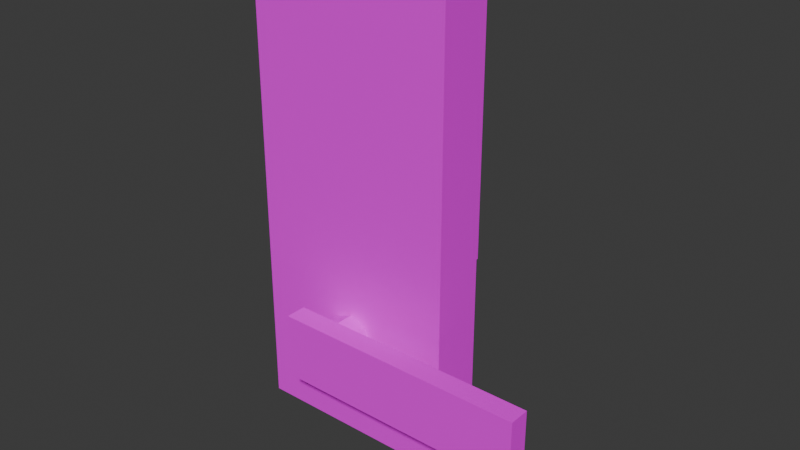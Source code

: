 # Source: Test.blend  (saved by Blender 4.3.34; exported with 4.5.12 LTS)
import bpy
from mathutils import Matrix  # noqa: F401  (used for matrix-valued properties, if any)

bpy.ops.wm.read_factory_settings(use_empty=True)
scene = bpy.context.scene
scene.name = 'Scene'

# ---- collections
col_collection = bpy.data.collections.new('Collection'); scene.collection.children.link(col_collection)

# ---- images (referenced by path relative to the original .blend; pixels are not part of the script)
import os
ASSET_DIR = os.environ.get("B2B_ASSET_DIR", "")  # directory of the original .blend (textures are referenced by path, not embedded)
HERE = os.path.dirname(os.path.abspath(__file__))  # packed textures are extracted next to this script under _unpacked/

def load_image(name, relpath, width, height, colorspace="sRGB"):
    """Load a texture the original file referenced (path relative to the .blend, or extracted next to this script)."""
    p = next((c for c in (os.path.join(HERE, relpath), os.path.join(ASSET_DIR, relpath)) if relpath and os.path.exists(c)), "")
    if p:
        img = bpy.data.images.load(p, check_existing=True)
        img.name = name
    else:  # same state as the original file: an image datablock whose file is absent (Cycles renders it pink)
        img = bpy.data.images.new(name, width, height)
        img.source = "FILE"
        img.filepath = "//" + (relpath or name)
    img.colorspace_settings.name = colorspace
    return img
img_testtexture2 = load_image('TestTexture2', 'TestTexture2.png', 1024, 1024, 'sRGB')

# ---- materials (node trees are filled in below, after node groups)
mat_material_001 = bpy.data.materials.new('Material.001')

# ---- material node trees
mat_material_001.use_nodes = True; mat_material_001.node_tree.nodes.clear()
_N = mat_material_001.node_tree.nodes; _L = mat_material_001.node_tree.links
n0 = _N.new('ShaderNodeBsdfPrincipled'); n0.name = 'Principled BSDF'; n0.location = (10, 300)
n1 = _N.new('ShaderNodeOutputMaterial'); n1.name = 'Material Output'; n1.location = (300, 300)
n2 = _N.new('ShaderNodeTexImage'); n2.name = 'Image Texture'; n2.location = (-280, 280)
n2.image = img_testtexture2
_L.new(n0.outputs[0], n1.inputs[0])
_L.new(n2.outputs[0], n0.inputs[0])
n1.is_active_output = True

# ---- world
world_world = bpy.data.worlds.new('World'); scene.world = world_world
world_world.use_nodes = True; world_world.node_tree.nodes.clear()
_N = world_world.node_tree.nodes; _L = world_world.node_tree.links
n0 = _N.new('ShaderNodeOutputWorld'); n0.name = 'World Output'; n0.location = (300, 300)
n1 = _N.new('ShaderNodeBackground'); n1.name = 'Background'; n1.location = (10, 300)
n1.inputs[0].default_value = (0.05088, 0.05088, 0.05088, 1.0)
_L.new(n1.outputs[0], n0.inputs[0])
n0.is_active_output = True
world_world.color = (0.05088, 0.05088, 0.05088)
world_world.sun_shadow_jitter_overblur = 0.0

# ---- meshes
me_cube_001 = bpy.data.meshes.new('Cube.001')
me_cube_001.from_pydata([(-1.0, -1.0, -1.0), (-1.0, -1.0, 1.0), (-0.8983, 1.0, -0.1598), (-0.8983, 1.0, 0.9636), (1.0, -1.0, -1.0), (1.0, -1.0, 1.0), (0.8983, 1.0, -0.1598), (0.8983, 1.0, 0.9636), (-1.0, 1.0, 1.0), (-1.0, 1.0, -1.0), (1.0, 1.0, -1.0), (1.0, 1.0, 1.0), (-0.8983, -0.05419, 0.9636), (-0.8983, -0.05419, -0.1598), (0.8983, -0.05419, -0.1598), (0.8983, -0.05419, 0.9636), (0.5, 1.0, -1.0), (0.0, 1.0, -1.0), (-0.5, 1.0, -1.0), (-0.5, 1.0, 1.0), (0.0, 1.0, 1.0), (0.5, 1.0, 1.0), (-0.5, -1.0, -1.0), (0.0, -1.0, -1.0), (0.5, -1.0, -1.0), (0.5, -1.0, 1.0), (0.0, -1.0, 1.0), (-0.5, -1.0, 1.0), (0.4492, 1.0, -0.1598), (0.0, 1.0, -0.1598), (-0.4492, 1.0, -0.1598), (-0.4492, 1.0, 0.9636), (0.0, 1.0, 0.9636), (0.4492, 1.0, 0.9636), (0.4492, -0.05419, -0.1598), (0.0, -0.05419, -0.1598), (-0.4492, -0.05419, -0.1598), (-0.4492, -0.05419, 0.9636), (0.0, -0.05419, 0.9636), (0.4492, -0.05419, 0.9636), (0.5078, -0.05419, -0.1012), (0.5078, -0.05419, 0.9049), (0.8397, -0.05419, 0.9049), (0.8397, -0.05419, -0.1012), (-0.8397, -0.05419, -0.1012), (-0.8397, -0.05419, 0.9049), (-0.5078, -0.05419, 0.9049), (-0.5078, -0.05419, -0.1012), (-0.3905, -0.05419, -0.1012), (-0.3905, -0.05419, 0.9049), (-0.05866, -0.05419, 0.9049), (-0.05866, -0.05419, -0.1012), (0.05866, -0.05419, -0.1012), (0.05866, -0.05419, 0.9049), (0.3905, -0.05419, 0.9049), (0.3905, -0.05419, -0.1012), (-0.4492, 0.4309, 0.9636), (-0.4492, 0.4309, -0.1598), (0.0, 0.4309, 0.9636), (0.0, 0.4309, -0.1598), (0.4492, 0.4309, 0.9636), (0.4492, 0.4309, -0.1598), (0.5078, 0.4309, 0.9049), (0.5078, 0.4309, -0.1012), (-0.5078, 0.4309, 0.9049), (-0.5078, 0.4309, -0.1012), (-0.3905, 0.4309, 0.9049), (-0.3905, 0.4309, -0.1012), (-0.05866, 0.4309, 0.9049), (-0.05866, 0.4309, -0.1012), (0.05866, 0.4309, 0.9049), (0.05866, 0.4309, -0.1012), (0.3905, 0.4309, 0.9049), (0.3905, 0.4309, -0.1012)], [], [(0, 1, 8, 9), (33, 7, 15, 39), (10, 11, 5, 4), (22, 27, 1, 0), (16, 10, 4, 24), (19, 8, 1, 27), (3, 2, 9, 8), (28, 6, 10, 16), (31, 3, 8, 19), (6, 7, 11, 10), (40, 41, 42, 43), (2, 3, 12, 13), (7, 6, 14, 15), (30, 2, 13, 36), (6, 28, 34, 14), (28, 29, 35, 34), (29, 30, 36, 35), (44, 45, 46, 47), (48, 49, 50, 51), (52, 53, 54, 55), (7, 33, 21, 11), (33, 32, 20, 21), (32, 31, 19, 20), (2, 30, 18, 9), (30, 29, 17, 18), (29, 28, 16, 17), (11, 21, 25, 5), (21, 20, 26, 25), (20, 19, 27, 26), (9, 18, 22, 0), (18, 17, 23, 22), (17, 16, 24, 23), (4, 5, 25, 24), (24, 25, 26, 23), (23, 26, 27, 22), (3, 31, 37, 12), (31, 32, 38, 37), (32, 33, 39, 38), (52, 35, 59, 71), (39, 15, 42, 41), (15, 14, 43, 42), (14, 34, 40, 43), (13, 12, 45, 44), (12, 37, 46, 45), (48, 36, 57, 67), (36, 13, 44, 47), (39, 41, 62, 60), (37, 38, 50, 49), (55, 54, 72, 73), (35, 36, 48, 51), (51, 50, 68, 69), (38, 39, 54, 53), (40, 34, 61, 63), (34, 35, 52, 55), (61, 60, 62, 63), (56, 57, 65, 64), (57, 56, 66, 67), (58, 59, 69, 68), (59, 58, 70, 71), (60, 61, 73, 72), (37, 49, 66, 56), (46, 37, 56, 64), (38, 53, 70, 58), (50, 38, 58, 68), (41, 40, 63, 62), (36, 47, 65, 57), (54, 39, 60, 72), (35, 51, 69, 59), (49, 48, 67, 66), (34, 55, 73, 61), (53, 52, 71, 70), (47, 46, 64, 65)])
_uv = me_cube_001.uv_layers.new(name='UVMap')
_uv.uv.foreach_set('vector', [0.375, 0.0, 0.625, 0.0, 0.625, 0.25, 0.375, 0.25, 0.6123, 0.4311, 0.6123, 0.4873, 0.6123, 0.4873, 0.6123, 0.4311, 0.375, 0.5, 0.625, 0.5, 0.625, 0.75, 0.375, 0.75, 0.375, 0.9375, 0.625, 0.9375, 0.625, 1.0, 0.375, 1.0, 0.3125, 0.5, 0.375, 0.5, 0.375, 0.75, 0.3125, 0.75, 0.8125, 0.5, 0.875, 0.5, 0.875, 0.75, 0.8125, 0.75, 0.6123, 0.2627, 0.3877, 0.2627, 0.375, 0.25, 0.625, 0.25, 0.3877, 0.4311, 0.3877, 0.4873, 0.375, 0.5, 0.375, 0.4375, 0.6123, 0.3189, 0.6123, 0.2627, 0.625, 0.25, 0.625, 0.3125, 0.3877, 0.4873, 0.6123, 0.4873, 0.625, 0.5, 0.375, 0.5, 0.3994, 0.4385, 0.6006, 0.4385, 0.6006, 0.48, 0.3994, 0.48, 0.3877, 0.2627, 0.6123, 0.2627, 0.6123, 0.2627, 0.3877, 0.2627, 0.6123, 0.4873, 0.3877, 0.4873, 0.3877, 0.4873, 0.6123, 0.4873, 0.3877, 0.3189, 0.3877, 0.2627, 0.3877, 0.2627, 0.3877, 0.3189, 0.3877, 0.4873, 0.3877, 0.4311, 0.3877, 0.4311, 0.3877, 0.4873, 0.3877, 0.4311, 0.3877, 0.375, 0.3877, 0.375, 0.3877, 0.4311, 0.3877, 0.375, 0.3877, 0.3189, 0.3877, 0.3189, 0.3877, 0.375, 0.3994, 0.27, 0.6006, 0.27, 0.6006, 0.3115, 0.3994, 0.3115, 0.3994, 0.3262, 0.6006, 0.3262, 0.6006, 0.3677, 0.3994, 0.3677, 0.3994, 0.3823, 0.6006, 0.3823, 0.6006, 0.4238, 0.3994, 0.4238, 0.6123, 0.4873, 0.6123, 0.4311, 0.625, 0.4375, 0.625, 0.5, 0.6123, 0.4311, 0.6123, 0.375, 0.625, 0.375, 0.625, 0.4375, 0.6123, 0.375, 0.6123, 0.3189, 0.625, 0.3125, 0.625, 0.375, 0.3877, 0.2627, 0.3877, 0.3189, 0.375, 0.3125, 0.375, 0.25, 0.3877, 0.3189, 0.3877, 0.375, 0.375, 0.375, 0.375, 0.3125, 0.3877, 0.375, 0.3877, 0.4311, 0.375, 0.4375, 0.375, 0.375, 0.625, 0.5, 0.6875, 0.5, 0.6875, 0.75, 0.625, 0.75, 0.6875, 0.5, 0.75, 0.5, 0.75, 0.75, 0.6875, 0.75, 0.75, 0.5, 0.8125, 0.5, 0.8125, 0.75, 0.75, 0.75, 0.125, 0.5, 0.1875, 0.5, 0.1875, 0.75, 0.125, 0.75, 0.1875, 0.5, 0.25, 0.5, 0.25, 0.75, 0.1875, 0.75, 0.25, 0.5, 0.3125, 0.5, 0.3125, 0.75, 0.25, 0.75, 0.375, 0.75, 0.625, 0.75, 0.625, 0.8125, 0.375, 0.8125, 0.375, 0.8125, 0.625, 0.8125, 0.625, 0.875, 0.375, 0.875, 0.375, 0.875, 0.625, 0.875, 0.625, 0.9375, 0.375, 0.9375, 0.6123, 0.2627, 0.6123, 0.3189, 0.6123, 0.3189, 0.6123, 0.2627, 0.6123, 0.3189, 0.6123, 0.375, 0.6123, 0.375, 0.6123, 0.3189, 0.6123, 0.375, 0.6123, 0.4311, 0.6123, 0.4311, 0.6123, 0.375, 0.3994, 0.3823, 0.3877, 0.375, 0.3877, 0.375, 0.3994, 0.3823, 0.6123, 0.4311, 0.6123, 0.4873, 0.6006, 0.48, 0.6006, 0.4385, 0.6123, 0.4873, 0.3877, 0.4873, 0.3994, 0.48, 0.6006, 0.48, 0.3877, 0.4873, 0.3877, 0.4311, 0.3994, 0.4385, 0.3994, 0.48, 0.3877, 0.2627, 0.6123, 0.2627, 0.6006, 0.27, 0.3994, 0.27, 0.6123, 0.2627, 0.6123, 0.3189, 0.6006, 0.3115, 0.6006, 0.27, 0.3994, 0.3262, 0.3877, 0.3189, 0.3877, 0.3189, 0.3994, 0.3262, 0.3877, 0.3189, 0.3877, 0.2627, 0.3994, 0.27, 0.3994, 0.3115, 0.6123, 0.4311, 0.6006, 0.4385, 0.6006, 0.4385, 0.6123, 0.4311, 0.6123, 0.3189, 0.6123, 0.375, 0.6006, 0.3677, 0.6006, 0.3262, 0.3994, 0.4238, 0.6006, 0.4238, 0.6006, 0.4238, 0.3994, 0.4238, 0.3877, 0.375, 0.3877, 0.3189, 0.3994, 0.3262, 0.3994, 0.3677, 0.3994, 0.3677, 0.6006, 0.3677, 0.6006, 0.3677, 0.3994, 0.3677, 0.6123, 0.375, 0.6123, 0.4311, 0.6006, 0.4238, 0.6006, 0.3823, 0.3994, 0.4385, 0.3877, 0.4311, 0.3877, 0.4311, 0.3994, 0.4385, 0.3877, 0.4311, 0.3877, 0.375, 0.3994, 0.3823, 0.3994, 0.4238, 0.3877, 0.4311, 0.6123, 0.4311, 0.6006, 0.4385, 0.3994, 0.4385, 0.6123, 0.3189, 0.3877, 0.3189, 0.3994, 0.3115, 0.6006, 0.3115, 0.3877, 0.3189, 0.6123, 0.3189, 0.6006, 0.3262, 0.3994, 0.3262, 0.6123, 0.375, 0.3877, 0.375, 0.3994, 0.3677, 0.6006, 0.3677, 0.3877, 0.375, 0.6123, 0.375, 0.6006, 0.3823, 0.3994, 0.3823, 0.6123, 0.4311, 0.3877, 0.4311, 0.3994, 0.4238, 0.6006, 0.4238, 0.6123, 0.3189, 0.6006, 0.3262, 0.6006, 0.3262, 0.6123, 0.3189, 0.6006, 0.3115, 0.6123, 0.3189, 0.6123, 0.3189, 0.6006, 0.3115, 0.6123, 0.375, 0.6006, 0.3823, 0.6006, 0.3823, 0.6123, 0.375, 0.6006, 0.3677, 0.6123, 0.375, 0.6123, 0.375, 0.6006, 0.3677, 0.6006, 0.4385, 0.3994, 0.4385, 0.3994, 0.4385, 0.6006, 0.4385, 0.3877, 0.3189, 0.3994, 0.3115, 0.3994, 0.3115, 0.3877, 0.3189, 0.6006, 0.4238, 0.6123, 0.4311, 0.6123, 0.4311, 0.6006, 0.4238, 0.3877, 0.375, 0.3994, 0.3677, 0.3994, 0.3677, 0.3877, 0.375, 0.6006, 0.3262, 0.3994, 0.3262, 0.3994, 0.3262, 0.6006, 0.3262, 0.3877, 0.4311, 0.3994, 0.4238, 0.3994, 0.4238, 0.3877, 0.4311, 0.6006, 0.3823, 0.3994, 0.3823, 0.3994, 0.3823, 0.6006, 0.3823, 0.3994, 0.3115, 0.6006, 0.3115, 0.6006, 0.3115, 0.3994, 0.3115])
me_cube_001.materials.append(mat_material_001)
me_cube_001.update()
me_cube_002 = bpy.data.meshes.new('Cube.002')
me_cube_002.from_pydata([(-1.0, -1.0, -1.431), (-1.0, -1.0, 0.9747), (-1.0, 1.0, -1.431), (-1.0, 1.0, 0.9747), (1.0, -1.0, -1.431), (1.0, -1.0, 0.9747), (1.0, 1.0, -1.431), (1.0, 1.0, 0.9747)], [], [(0, 1, 3, 2), (2, 3, 7, 6), (6, 7, 5, 4), (4, 5, 1, 0), (2, 6, 4, 0), (7, 3, 1, 5)])
_uv = me_cube_002.uv_layers.new(name='UVMap')
_uv.uv.foreach_set('vector', [0.6304, 0.182, 0.6304, 0.01486, 0.7694, 0.01486, 0.7694, 0.182, 0.6304, 0.3789, 0.6304, 0.2118, 0.7694, 0.2118, 0.7694, 0.3789, 0.6304, 0.5758, 0.6304, 0.4087, 0.7694, 0.4087, 0.7694, 0.5758, 0.6304, 0.7727, 0.6304, 0.6056, 0.7694, 0.6056, 0.7694, 0.7727, 0.59, 0.7568, 0.59, 0.8958, 0.4511, 0.8958, 0.4511, 0.7568, 0.1538, 0.7708, 0.1538, 0.9098, 0.01486, 0.9098, 0.01486, 0.7708])
me_cube_002.materials.append(mat_material_001)
me_cube_002.update()
me_cylinder = bpy.data.meshes.new('Cylinder')
me_cylinder.from_pydata([(0.0, 1.0, -1.0), (0.0, 1.0, 1.0), (0.7071, 0.7071, -1.0), (0.7071, 0.7071, 1.0), (1.0, 0.0, -1.0), (1.0, 0.0, 1.0), (0.7071, -0.7071, -1.0), (0.7071, -0.7071, 1.0), (0.0, -1.0, -1.0), (0.0, -1.0, 1.0), (-0.7071, -0.7071, -1.0), (-0.7071, -0.7071, 1.0), (-1.0, 0.0, -1.0), (-1.0, 0.0, 1.0), (-0.7071, 0.7071, -1.0), (-0.7071, 0.7071, 1.0), (-1.355, -1.286, 1.515), (-1.355, 1.425, 1.515), (-1.355, -1.286, 0.6523), (-1.355, 1.425, 0.6523), (9.095, -1.286, 1.515), (9.095, 1.425, 1.515), (9.095, -1.286, 0.6523), (9.095, 1.425, 0.6523)], [], [(0, 1, 3, 2), (2, 3, 5, 4), (4, 5, 7, 6), (6, 7, 9, 8), (8, 9, 11, 10), (10, 11, 13, 12), (3, 1, 15, 13, 11, 9, 7, 5), (12, 13, 15, 14), (14, 15, 1, 0), (0, 2, 4, 6, 8, 10, 12, 14), (16, 17, 19, 18), (18, 19, 23, 22), (22, 23, 21, 20), (20, 21, 17, 16), (18, 22, 20, 16), (23, 19, 17, 21)])
_uv = me_cylinder.uv_layers.new(name='UVMap')
_uv.uv.foreach_set('vector', [0.8433, 0.312, 0.8433, 0.173, 0.8955, 0.173, 0.8955, 0.312, 0.7991, 0.4807, 0.7991, 0.3417, 0.8433, 0.3417, 0.8433, 0.4807, 0.8433, 0.4807, 0.8433, 0.3417, 0.8955, 0.3417, 0.8955, 0.4807, 0.7991, 0.6494, 0.7991, 0.5104, 0.8433, 0.5104, 0.8433, 0.6494, 0.8433, 0.6494, 0.8433, 0.5104, 0.8955, 0.5104, 0.8955, 0.6494, 0.7991, 0.8181, 0.7991, 0.6791, 0.8433, 0.6791, 0.8433, 0.8181, 0.2212, 0.8992, 0.1836, 0.8616, 0.1836, 0.8084, 0.2212, 0.7708, 0.2744, 0.7708, 0.312, 0.8084, 0.312, 0.8616, 0.2744, 0.8992, 0.8433, 0.8181, 0.8433, 0.6791, 0.8955, 0.6791, 0.8955, 0.8181, 0.7991, 0.312, 0.7991, 0.173, 0.8433, 0.173, 0.8433, 0.312, 0.7991, 0.1057, 0.7991, 0.05247, 0.8367, 0.01486, 0.8899, 0.01486, 0.9275, 0.05247, 0.9275, 0.1057, 0.8899, 0.1433, 0.8367, 0.1433, 0.4016, 0.7708, 0.4016, 0.9556, 0.3417, 0.9556, 0.3417, 0.7708, 0.01486, 0.01486, 0.2032, 0.01486, 0.2032, 0.7411, 0.01486, 0.7411, 0.9252, 0.3577, 0.9252, 0.173, 0.9851, 0.173, 0.9851, 0.3577, 0.233, 0.01486, 0.4213, 0.01486, 0.4213, 0.7411, 0.233, 0.7411, 0.511, 0.01486, 0.511, 0.7271, 0.4511, 0.7271, 0.4511, 0.01486, 0.6007, 0.01486, 0.6007, 0.7271, 0.5407, 0.7271, 0.5407, 0.01486])
me_cylinder.materials.append(mat_material_001)
me_cylinder.update()

# ---- objects
ob_body = bpy.data.objects.new('Body', me_cube_001)
ob_cap = bpy.data.objects.new('Cap', me_cube_002)
ob_grip = bpy.data.objects.new('Grip', me_cylinder)

# ---- transforms, parenting, visibility, modifiers, constraints
ob_body.location = (0.0, 0.0, 0.0)
ob_body.scale = (1.0, 0.2483, 2.316)
ob_cap.location = (0.0, 0.2665, 1.186)
ob_cap.scale = (0.9664, -0.0473, 1.1)
ob_grip.location = (0.0, -0.382, -1.297)
ob_grip.rotation_euler = (1.571, -0.0, 0.0)
ob_grip.scale = (0.2282, 0.2282, 0.2282)

# ---- collection membership
col_collection.objects.link(ob_body)
col_collection.objects.link(ob_cap)
col_collection.objects.link(ob_grip)

# ---- scene / render settings (as saved in the file)
scene.frame_start = 1; scene.frame_end = 250; scene.frame_set(1)
scene.render.engine = 'BLENDER_EEVEE_NEXT'
bpy.context.view_layer.update()

# ---- added for rendering (the .blend has no active camera and no usable light): camera, sun
cam_auto = bpy.data.cameras.new('AutoCamera')
cam_auto.lens = 50.0
cam_auto.sensor_width = 36.0
cam_auto.clip_end = 1000.0
ob_auto_camera = bpy.data.objects.new('AutoCamera', cam_auto)
scene.collection.objects.link(ob_auto_camera)
ob_auto_camera.location = (5.77167, -6.48779, 4.18723)
ob_auto_camera.rotation_euler = (1.09748, -7.21219e-08, 0.694738)
scene.camera = ob_auto_camera
light_auto_sun = bpy.data.lights.new('AutoSun', 'SUN')
light_auto_sun.energy = 3.0
light_auto_sun.angle = 0.0523599
ob_auto_sun = bpy.data.objects.new('AutoSun', light_auto_sun)
scene.collection.objects.link(ob_auto_sun)
ob_auto_sun.rotation_euler = (0.872665, 0.174533, 0.523599)
bpy.context.view_layer.update()
